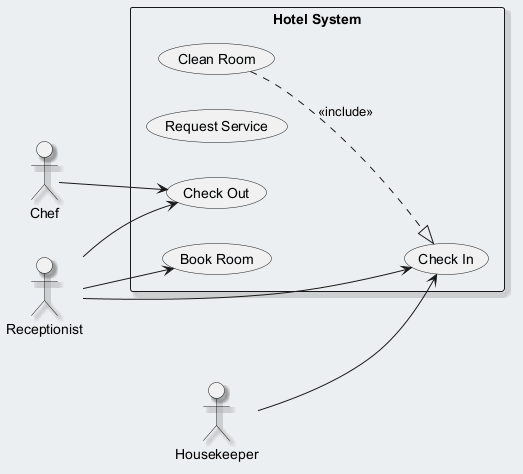

The diagram above was rendered by PlantUML. Its source (embedded in the PNG):
@startuml
skinparam backgroundColor #ECEFF1
skinparam classBackgroundColor #FFFFFF
skinparam classBorderColor #455A64
skinparam shadowing true
left to right direction
actor "Chef" as Chef
actor "Receptionist" as Receptionist
actor "Housekeeper" as Housekeeper
rectangle "Hotel System" {
  usecase "Clean Room" as UC_CleanRoom
  usecase "Request Service" as UC_RequestService
  usecase "Book Room" as UC_BookRoom
  usecase "Check In" as UC_CheckIn
  usecase "Check Out" as UC_CheckOut
}
Chef --> UC_CheckOut
Receptionist --> UC_CheckIn
Receptionist --> UC_CheckOut
Receptionist --> UC_BookRoom
Housekeeper --> UC_CheckIn
UC_CleanRoom ..|> UC_CheckIn : <<include>>
@enduml